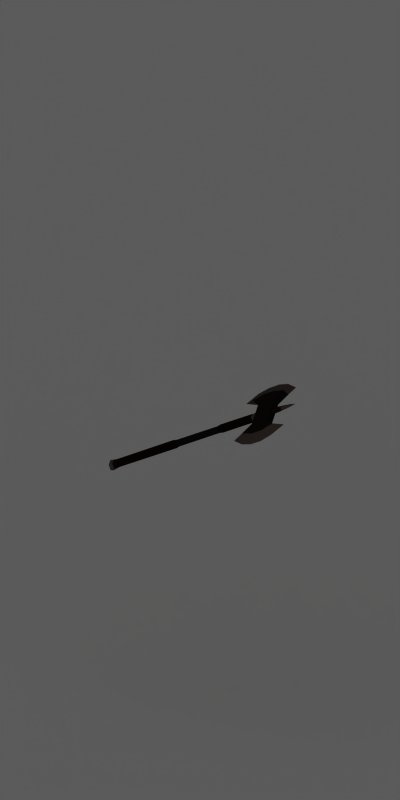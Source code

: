 # Source: loot_battle_axe.blend  (saved by Blender 2.77.0; exported with 4.5.12 LTS)
import bpy
from mathutils import Matrix  # noqa: F401  (used for matrix-valued properties, if any)

bpy.ops.wm.read_factory_settings(use_empty=True)
scene = bpy.context.scene
scene.name = 'Scene'

# ---- collections
col_collection_1 = bpy.data.collections.new('Collection 1'); scene.collection.children.link(col_collection_1)

# ---- materials (node trees are filled in below, after node groups)
mat_shadowcatcher = bpy.data.materials.new('ShadowCatcher')
mat_shadowcatcher.alpha_threshold = 0.0
mat_shadowcatcher.diffuse_color = (1.0, 1.0, 1.0, 1.0)
mat_shadowcatcher.roughness = 0.5
mat_shadowcatcher.line_color = (0.0, 0.0, 0.0, 0.666)
mat_iron = bpy.data.materials.new('Iron')
mat_iron.alpha_threshold = 0.0
mat_iron.diffuse_color = (0.06072, 0.04935, 0.04511, 1.0)
mat_iron.specular_color = (0.2957, 0.2589, 0.2356)
mat_iron.roughness = 0.5
mat_iron.specular_intensity = 1.0
mat_iron.line_color = (0.0, 0.0, 0.0, 1.0)
mat_steel = bpy.data.materials.new('Steel')
mat_steel.alpha_threshold = 0.0
mat_steel.preview_render_type = 'SHADERBALL'
mat_steel.diffuse_color = (0.3108, 0.2574, 0.2374, 1.0)
mat_steel.specular_color = (0.814, 0.7126, 0.6487)
mat_steel.roughness = 0.5
mat_steel.specular_intensity = 1.0
mat_steel.line_color = (0.0, 0.0, 0.0, 1.0)
mat_leather = bpy.data.materials.new('Leather')
mat_leather.alpha_threshold = 0.0
mat_leather.diffuse_color = (0.04696, 0.03028, 0.01848, 1.0)
mat_leather.specular_color = (0.42, 0.3405, 0.1776)
mat_leather.roughness = 0.5
mat_leather.line_color = (0.0, 0.0, 0.0, 1.0)

# ---- material node trees

# ---- world
world_world = bpy.data.worlds.new('World'); scene.world = world_world
world_world.color = (0.1, 0.1, 0.1)
world_world.use_sun_shadow = False
world_world.sun_shadow_jitter_overblur = 0.0
world_world.cycles.sampling_method = 'NONE'
world_world.cycles.sample_map_resolution = 256

# ---- cameras
cam_camera_001 = bpy.data.cameras.new('Camera.001')
cam_camera_001.type = 'ORTHO'
cam_camera_001.passepartout_alpha = 0.2
cam_camera_001.clip_end = 100.0
cam_camera_001.lens = 35.0
cam_camera_001.sensor_width = 32.0
cam_camera_001.sensor_height = 18.0
cam_camera_001.ortho_scale = 4.2
cam_camera_001.show_passepartout = False
cam_camera_001.show_safe_areas = True
cam_camera_001.dof.focus_distance = 0.0
cam_camera_001.dof.aperture_fstop = 128.0

# ---- lights
light_lamp = bpy.data.lights.new('Lamp', 'SUN')
light_lamp.transmission_factor = 0.0
light_lamp.angle = 1.571
light_lamp.energy = 1.0
light_lamp.shadow_buffer_clip_start = 0.5
light_lamp.shadow_soft_size = 1.0
light_lamp.shadow_cascade_max_distance = 1000.0
light_lamp.cycles.use_multiple_importance_sampling = False

# ---- meshes
me_plane = bpy.data.meshes.new('Plane')
me_plane.from_pydata([], [], [])
me_plane.use_remesh_preserve_volume = False
me_plane.use_remesh_preserve_attributes = False
me_plane.use_mirror_vertex_groups = False
me_plane.update()
me_plane_001 = bpy.data.meshes.new('Plane.001')
me_plane_001.from_pydata([(1.0, 1.0, 0.0), (1.0, -1.0, 0.0), (-1.0, -1.0, 0.0), (-1.0, 1.0, 0.0)], [], [(0, 3, 2, 1)])
me_plane_001.materials.append(mat_shadowcatcher)
me_plane_001.use_remesh_preserve_volume = False
me_plane_001.use_remesh_preserve_attributes = False
me_plane_001.use_mirror_vertex_groups = False
me_plane_001.update()
me_plane_004 = bpy.data.meshes.new('Plane.004')
me_plane_004.from_pydata([(0.3343, -0.05635, 3.933e-05), (0.3343, -0.05635, -0.01589), (0.3343, -0.05635, 0.01597), (0.2904, -0.09892, 0.01614), (0.2904, -0.09892, -0.01606), (0.2356, -0.1095, 3.758e-05), (0.3502, -0.1187, -0.01609), (0.3502, -0.1187, 0.01615), (0.3503, -0.1674, 2.539e-05), (0.3168, -0.1052, -0.01608), (0.3168, -0.1052, 0.01614), (0.2945, -0.1492, 3.149e-05), (0.3343, -0.01268, 0.01604), (0.3343, 0.009288, 0.01605), (0.3343, 0.009288, -0.01597), (0.3343, -0.01268, -0.01597), (0.3343, 0.05278, 3.762e-05), (0.3343, 0.008577, -0.01438), (0.3343, 0.008577, 0.01441), (0.3343, -0.0118, 0.01441), (0.3343, 0.02684, 1.34e-05), (0.3343, -0.03005, 1.34e-05), (0.3343, -0.01179, -0.01438), (-0.4752, 0.008654, -0.01453), (-0.4752, -0.02213, 1.329e-05), (-0.4752, -0.01187, 0.01456), (-0.4752, 0.01891, 1.329e-05), (-0.4752, 0.008654, 0.01456), (-0.4752, -0.01187, -0.01453), (-0.4939, 0.01032, -0.01631), (-0.4939, -0.01353, -0.01631), (-0.4939, -0.02546, 1.329e-05), (-0.4939, -0.01353, 0.01633), (-0.4939, 0.02224, 1.329e-05), (-0.4939, 0.01032, 0.01633), (-0.5134, 0.009026, 1.33e-05), (-0.5134, -0.01208, 1.33e-05), (-0.5114, -0.03085, 1.329e-05), (-0.5114, 0.01302, 0.01911), (-0.5114, 0.02764, 1.329e-05), (-0.5114, -0.01623, 0.01911), (-0.5114, -0.01623, -0.01908), (-0.5114, 0.01302, -0.01908), (0.4656, 0.1457, 3.147e-05), (0.4433, 0.1017, 0.01614), (0.4433, 0.1017, -0.01608), (0.5245, 0.1059, 3.754e-05), (0.4697, 0.09539, -0.01606), (0.4697, 0.09539, 0.01614), (0.3343, 0.05278, 0.01597), (0.3343, 0.05278, -0.01589), (0.4258, 0.05279, -0.01589), (0.4258, 0.05279, 0.01597), (0.4092, 0.1117, 0.01614), (0.4091, 0.1612, 2.228e-05), (0.2945, 0.1456, 3.149e-05), (0.3168, 0.1017, 0.01614), (0.3168, 0.1017, -0.01608), (0.3503, 0.1602, 2.539e-05), (0.3502, 0.1115, 0.01615), (0.3502, 0.1115, -0.01609), (0.2356, 0.1059, 3.758e-05), (0.2904, 0.09538, -0.01606), (0.2904, 0.09538, 0.01614), (0.4092, 0.1117, -0.01609), (-0.1457, -0.01245, -0.01533), (-0.1457, 0.009233, -0.01533), (-0.1457, 0.009233, 0.01536), (-0.1457, -0.01245, 0.01536), (-0.1457, 0.02007, 1.332e-05), (-0.1457, -0.02329, 1.332e-05), (0.4258, -0.05631, 0.01597), (0.4258, -0.05631, -0.01589), (0.4656, -0.1492, 3.147e-05), (0.4433, -0.1052, 0.01614), (0.4433, -0.1052, -0.01608), (0.4091, -0.1684, 2.228e-05), (0.4092, -0.1189, 0.01614), (0.4092, -0.1189, -0.01609), (0.5245, -0.1094, 3.754e-05), (0.4697, -0.09891, -0.01606), (0.4697, -0.09891, 0.01614), (0.3134, -0.01212, -0.01485), (0.3134, 0.008905, -0.01486), (0.3134, 0.008905, 0.01488), (0.3134, -0.01212, 0.01488), (0.3134, 0.01942, 1.333e-05), (0.3134, -0.02263, 1.333e-05), (0.1274, -0.01228, -0.01509), (0.1274, 0.009069, -0.01509), (0.1274, 0.009069, 0.01512), (0.1274, -0.01229, 0.01512), (0.1274, 0.01975, 1.332e-05), (0.1274, -0.02296, 1.332e-05), (-0.1281, -0.01047, -0.01254), (-0.1281, 0.00726, -0.01254), (-0.1281, 0.00726, 0.01256), (-0.1281, -0.01048, 0.01256), (-0.1281, 0.01613, 1.338e-05), (-0.1281, -0.01934, 1.338e-05), (0.1099, -0.01034, -0.01234), (0.1098, 0.007126, -0.01234), (0.1098, 0.007126, 0.01237), (0.1099, -0.01034, 0.01237), (0.1098, 0.01586, 1.337e-05), (0.1098, -0.01907, 1.337e-05), (0.4258, 0.02009, 0.0001987), (0.4258, 2.805e-05, 0.01206), (0.4258, -0.02036, -0.0001236), (0.4258, -0.0002943, -0.01199), (0.4775, 0.01566, 0.000161), (0.4775, -8.683e-06, 0.009428), (0.4775, -0.01593, -9.085e-05), (0.4775, -0.0002605, -0.009358), (0.5237, 0.008675, 0.0001031), (0.5237, -6.565e-05, 0.005272), (0.5237, -0.008947, -3.73e-05), (0.5237, -0.0002061, -0.005206), (0.5567, -0.0001366, 3.163e-05), (0.5567, -0.0001366, 3.163e-05), (0.5567, -0.0001366, 3.163e-05), (0.5567, -0.0001366, 3.163e-05)], [], [(49, 52, 53, 59), (2, 71, 12), (3, 4, 5), (0, 1, 4), (0, 3, 2), (0, 4, 3), (71, 52, 13, 12), (6, 9, 1), (9, 4, 1), (3, 10, 2), (10, 7, 2), (5, 11, 10, 3), (11, 8, 7, 10), (8, 11, 9, 6), (11, 5, 4, 9), (2, 7, 77, 71), (81, 71, 74), (74, 71, 77), (79, 81, 74, 73), (73, 74, 77, 76), (76, 78, 75, 73), (73, 75, 80, 79), (0, 15, 1), (12, 0, 2), (16, 20, 18, 13), (16, 14, 17, 20), (47, 48, 52, 51), (29, 33, 26, 23), (30, 29, 23, 28), (31, 30, 28, 24), (32, 31, 24, 25), (34, 32, 25, 27), (33, 34, 27, 26), (39, 38, 34, 33), (38, 40, 32, 34), (40, 37, 31, 32), (37, 41, 30, 31), (41, 42, 29, 30), (42, 39, 33, 29), (38, 39, 35), (38, 35, 36, 40), (40, 36, 37), (37, 36, 41), (41, 36, 35, 42), (39, 42, 35), (43, 46, 47, 45), (43, 54, 53, 44), (44, 53, 52), (46, 43, 44, 48), (107, 106, 52), (19, 21, 0, 12), (22, 15, 0, 21), (15, 22, 17, 14), (48, 44, 52), (54, 43, 45, 64), (48, 47, 46), (13, 49, 16), (14, 16, 50), (78, 6, 1, 72), (14, 51, 72, 15), (55, 57, 62, 61), (58, 60, 57, 55), (55, 56, 59, 58), (61, 63, 56, 55), (56, 49, 59), (63, 49, 56), (57, 50, 62), (60, 50, 57), (16, 63, 62), (16, 49, 63), (16, 62, 50), (63, 61, 62), (59, 53, 54, 58), (64, 60, 58, 54), (6, 78, 76, 8), (7, 8, 76, 77), (1, 15, 72), (13, 52, 49), (14, 50, 51), (23, 66, 65, 28), (83, 17, 22, 82), (25, 68, 67, 27), (85, 19, 18, 84), (26, 69, 66, 23), (86, 20, 17, 83), (24, 70, 68, 25), (87, 21, 19, 85), (27, 67, 69, 26), (84, 18, 20, 86), (28, 65, 70, 24), (82, 22, 21, 87), (75, 72, 80), (78, 72, 75), (45, 47, 51), (12, 13, 18, 19), (81, 80, 72, 71), (81, 79, 80), (64, 45, 51), (64, 51, 50, 60), (89, 83, 82, 88), (91, 85, 84, 90), (92, 86, 83, 89), (93, 87, 85, 91), (90, 84, 86, 92), (88, 82, 87, 93), (89, 88, 100, 101), (91, 90, 102, 103), (92, 89, 101, 104), (93, 91, 103, 105), (90, 92, 104, 102), (88, 93, 105, 100), (95, 101, 100, 94), (97, 103, 102, 96), (98, 104, 101, 95), (99, 105, 103, 97), (96, 102, 104, 98), (94, 100, 105, 99), (70, 65, 94, 99), (69, 67, 96, 98), (68, 70, 99, 97), (66, 69, 98, 95), (67, 68, 97, 96), (65, 66, 95, 94), (108, 109, 113, 112), (109, 51, 106), (107, 52, 71), (51, 109, 72), (52, 106, 51), (108, 72, 109), (72, 108, 71), (108, 107, 71), (112, 113, 117, 116), (106, 107, 111, 110), (109, 106, 110, 113), (107, 108, 112, 111), (116, 117, 121, 120), (110, 111, 115, 114), (113, 110, 114, 117), (111, 112, 116, 115), (121, 118, 119, 120), (114, 115, 119, 118), (117, 114, 118, 121), (115, 116, 120, 119)])
me_plane_004.polygons.foreach_set('use_smooth', [1, 1, 1, 1, 1, 1, 1, 1, 1, 1, 1, 1, 1, 1, 1, 1, 1, 1, 1, 1, 1, 1, 0, 0, 0, 0, 1, 1, 1, 1, 1, 1, 1, 1, 1, 1, 1, 1, 1, 1, 1, 1, 1, 1, 1, 1, 1, 1, 1, 1, 0, 0, 0, 1, 1, 1, 0, 0, 1, 1, 1, 1, 1, 1, 1, 1, 1, 1, 1, 1, 1, 1, 1, 1, 1, 1, 1, 1, 1, 1, 1, 1, 1, 1, 1, 1, 1, 1, 1, 1, 1, 1, 1, 1, 0, 1, 1, 1, 1, 1, 1, 1, 1, 1, 1, 1, 1, 1, 1, 1, 1, 1, 1, 1, 1, 1, 1, 1, 1, 1, 1, 1, 1, 1, 1, 1, 1, 1, 1, 1, 1, 1, 1, 1, 1, 1, 1, 1, 1, 1, 1, 1, 1])
me_plane_004.polygons.foreach_set('material_index', [0, 0, 1, 0, 0, 0, 0, 0, 0, 0, 0, 1, 1, 1, 1, 0, 0, 0, 1, 1, 1, 1, 0, 0, 0, 0, 0, 0, 0, 0, 0, 0, 0, 1, 1, 1, 1, 1, 1, 1, 1, 1, 1, 1, 1, 1, 1, 0, 1, 0, 0, 0, 0, 0, 1, 1, 0, 0, 0, 0, 1, 1, 1, 1, 0, 0, 0, 0, 0, 0, 0, 1, 1, 1, 1, 1, 0, 0, 0, 2, 1, 2, 1, 2, 1, 2, 1, 2, 1, 2, 1, 0, 0, 0, 0, 0, 1, 0, 0, 2, 2, 2, 2, 2, 2, 2, 2, 2, 2, 2, 2, 0, 0, 0, 0, 0, 0, 2, 2, 2, 2, 2, 2, 0, 0, 0, 0, 0, 0, 0, 0, 1, 0, 0, 0, 1, 1, 1, 1, 1, 1, 1, 1])
_k = set([(0, 1), (0, 2), (1, 4), (1, 15), (2, 3), (2, 12), (3, 5), (3, 10), (4, 5), (4, 9), (5, 11), (6, 9), (6, 78), (7, 10), (7, 77), (8, 11), (8, 76), (12, 13), (13, 49), (14, 15), (14, 50), (16, 49), (16, 50), (17, 20), (17, 83), (18, 20), (18, 84), (19, 21), (19, 85), (20, 86), (21, 22), (21, 87), (22, 82), (23, 29), (24, 31), (25, 32), (26, 33), (27, 34), (28, 30), (29, 42), (30, 41), (31, 37), (32, 40), (33, 39), (34, 38), (37, 40), (37, 41), (38, 39), (38, 40), (39, 42), (41, 42), (43, 46), (43, 54), (44, 48), (44, 53), (45, 47), (45, 64), (46, 47), (46, 48), (47, 51), (48, 52), (49, 63), (50, 62), (51, 72), (52, 71), (53, 59), (54, 58), (55, 58), (55, 61), (56, 59), (56, 63), (57, 60), (57, 62), (60, 64), (61, 62), (61, 63), (71, 81), (72, 80), (73, 76), (73, 79), (74, 77), (74, 81), (75, 78), (75, 80), (79, 80), (79, 81), (94, 100), (95, 101), (96, 102), (97, 103), (98, 104), (99, 105), (106, 107), (106, 109), (107, 108), (108, 109), (110, 114), (111, 115), (112, 116), (113, 117), (114, 118), (115, 119), (116, 120), (117, 121), (118, 119), (118, 121), (119, 120), (120, 121)])
me_plane_004.attributes.new('sharp_edge', 'BOOLEAN', 'EDGE').data.foreach_set('value', [ (min(e.vertices), max(e.vertices)) in _k for e in me_plane_004.edges])
_uv = me_plane_004.uv_layers.new(name='UVMap')
_uv.uv.foreach_set('vector', [0.3042, 0.262, 0.3043, 0.1399, 0.3828, 0.1622, 0.3825, 0.2407, 0.1585, 0.262, 0.1586, 0.1399, 0.2168, 0.262, 0.5385, 0.5983, 0.5384, 0.6413, 0.4639, 0.6198, 0.6201, 0.6198, 0.6201, 0.6411, 0.5384, 0.6413, 0.6201, 0.6198, 0.5385, 0.5983, 0.6202, 0.5986, 0.6201, 0.6198, 0.5384, 0.6413, 0.5385, 0.5983, 0.1586, 0.1399, 0.3043, 0.1399, 0.2462, 0.262, 0.2168, 0.262, 0.07552, 0.563, 0.09312, 0.5182, 0.1586, 0.5416, 0.09312, 0.5182, 0.1014, 0.4829, 0.1586, 0.5416, 0.1013, 0.3206, 0.09301, 0.2853, 0.1585, 0.262, 0.09301, 0.2853, 0.07545, 0.2405, 0.1585, 0.262, 0.08151, 0.3959, 0.03053, 0.3154, 0.09301, 0.2853, 0.1013, 0.3206, 0.03053, 0.3154, 0.007013, 0.2405, 0.07545, 0.2405, 0.09301, 0.2853, 0.007085, 0.5628, 0.03067, 0.488, 0.09312, 0.5182, 0.07552, 0.563, 0.03067, 0.488, 0.08173, 0.4075, 0.1014, 0.4829, 0.09312, 0.5182, 0.1585, 0.262, 0.07545, 0.2405, 0.07527, 0.1621, 0.1586, 0.1399, 0.1015, 0.08115, 0.1586, 0.1399, 0.09313, 0.1165, 0.09313, 0.1165, 0.1586, 0.1399, 0.07527, 0.1621, 0.08181, 0.0058, 0.1015, 0.08115, 0.09313, 0.1165, 0.0307, 0.08619, 0.0307, 0.08619, 0.09313, 0.1165, 0.07527, 0.1621, 0.0058, 0.1619, 0.0058, 0.6415, 0.07527, 0.6414, 0.09308, 0.687, 0.03062, 0.7172, 0.03062, 0.7172, 0.09308, 0.687, 0.1014, 0.7223, 0.08166, 0.7977, 0.6201, 0.6198, 0.6785, 0.6412, 0.6201, 0.6411, 0.6785, 0.5985, 0.6201, 0.6198, 0.6202, 0.5986, 0.7659, 0.6199, 0.7312, 0.6199, 0.7069, 0.6007, 0.7078, 0.5985, 0.7659, 0.6199, 0.7078, 0.6413, 0.7068, 0.6391, 0.7312, 0.6199, 0.8476, 0.6644, 0.8476, 0.7074, 0.7659, 0.7072, 0.7659, 0.6646, 0.5309, 0.02957, 0.5577, 0.03359, 0.5517, 0.05806, 0.5284, 0.05477, 0.4986, 0.0296, 0.5309, 0.02957, 0.5284, 0.05477, 0.5012, 0.05479, 0.4718, 0.03359, 0.4986, 0.0296, 0.5012, 0.05479, 0.4779, 0.05807, 0.4986, 0.3722, 0.4718, 0.3682, 0.4779, 0.3437, 0.5012, 0.347, 0.5309, 0.3722, 0.4986, 0.3722, 0.5012, 0.347, 0.5284, 0.347, 0.5577, 0.3682, 0.5309, 0.3722, 0.5284, 0.347, 0.5517, 0.3437, 0.5657, 0.391, 0.5343, 0.3959, 0.5309, 0.3722, 0.5577, 0.3682, 0.5343, 0.3959, 0.4954, 0.3959, 0.4986, 0.3722, 0.5309, 0.3722, 0.4954, 0.3959, 0.4639, 0.391, 0.4718, 0.3682, 0.4986, 0.3722, 0.4639, 0.01072, 0.4954, 0.005828, 0.4986, 0.0296, 0.4718, 0.03359, 0.4954, 0.005828, 0.5343, 0.0058, 0.5309, 0.02957, 0.4986, 0.0296, 0.5343, 0.0058, 0.5657, 0.01072, 0.5577, 0.03359, 0.5309, 0.02957, 0.5226, 0.06968, 0.5422, 0.09532, 0.5172, 0.09531, 0.5226, 0.06968, 0.5172, 0.09531, 0.4891, 0.0953, 0.4835, 0.06967, 0.4835, 0.06967, 0.4891, 0.0953, 0.4639, 0.09529, 0.4639, 0.09529, 0.4891, 0.0953, 0.4835, 0.1209, 0.4835, 0.1209, 0.4891, 0.0953, 0.5172, 0.09531, 0.5226, 0.1209, 0.5422, 0.09532, 0.5226, 0.1209, 0.5172, 0.09531, 0.4321, 0.7172, 0.3812, 0.7977, 0.3614, 0.7224, 0.3697, 0.6871, 0.4322, 0.08655, 0.4523, 0.1622, 0.3828, 0.1622, 0.3698, 0.1167, 0.3698, 0.1167, 0.3828, 0.1622, 0.3043, 0.1399, 0.3813, 0.006095, 0.4322, 0.08655, 0.3698, 0.1167, 0.3615, 0.08134, 0.6954, 0.702, 0.7222, 0.6861, 0.7659, 0.7072, 0.6796, 0.6007, 0.6553, 0.6199, 0.6201, 0.6198, 0.6785, 0.5985, 0.6796, 0.6391, 0.6785, 0.6412, 0.6201, 0.6198, 0.6553, 0.6199, 0.6785, 0.6412, 0.6796, 0.6391, 0.7068, 0.6391, 0.7078, 0.6413, 0.3615, 0.08134, 0.3698, 0.1167, 0.3043, 0.1399, 0.4523, 0.6417, 0.4321, 0.7172, 0.3697, 0.6871, 0.3828, 0.6416, 0.8476, 0.7074, 0.8476, 0.6644, 0.9221, 0.6859, 0.7078, 0.5985, 0.7659, 0.5986, 0.7659, 0.6199, 0.7078, 0.6413, 0.7659, 0.6199, 0.7659, 0.6412, 0.07527, 0.6414, 0.07552, 0.563, 0.1586, 0.5416, 0.1586, 0.6637, 0.2462, 0.5416, 0.3043, 0.6637, 0.1586, 0.6637, 0.2169, 0.5416, 0.4322, 0.4883, 0.3698, 0.5183, 0.3616, 0.483, 0.3814, 0.4078, 0.451, 0.563, 0.3826, 0.563, 0.3698, 0.5183, 0.4322, 0.4883, 0.4321, 0.3155, 0.3697, 0.2854, 0.3825, 0.2407, 0.451, 0.2408, 0.3812, 0.3959, 0.3614, 0.3207, 0.3697, 0.2854, 0.4321, 0.3155, 0.3697, 0.2854, 0.3042, 0.262, 0.3825, 0.2407, 0.3614, 0.3207, 0.3042, 0.262, 0.3697, 0.2854, 0.3698, 0.5183, 0.3043, 0.5416, 0.3616, 0.483, 0.3826, 0.563, 0.3043, 0.5416, 0.3698, 0.5183, 0.7659, 0.6199, 0.8476, 0.5984, 0.8476, 0.6414, 0.7659, 0.6199, 0.7659, 0.5986, 0.8476, 0.5984, 0.7659, 0.6199, 0.8476, 0.6414, 0.7659, 0.6412, 0.8476, 0.5984, 0.9222, 0.6199, 0.8476, 0.6414, 0.3825, 0.2407, 0.3828, 0.1622, 0.4523, 0.1622, 0.451, 0.2408, 0.3828, 0.6416, 0.3826, 0.563, 0.451, 0.563, 0.4523, 0.6417, 0.07552, 0.563, 0.07527, 0.6414, 0.0058, 0.6415, 0.007085, 0.5628, 0.07545, 0.2405, 0.007013, 0.2405, 0.0058, 0.1619, 0.07527, 0.1621, 0.1586, 0.5416, 0.2169, 0.5416, 0.1586, 0.6637, 0.2462, 0.262, 0.3043, 0.1399, 0.3042, 0.262, 0.2462, 0.5416, 0.3043, 0.5416, 0.3043, 0.6637, 0.4639, 0.7444, 0.9035, 0.7441, 0.9035, 0.7726, 0.4639, 0.7719, 0.5989, 0.8391, 0.6258, 0.8394, 0.6258, 0.8658, 0.5989, 0.8661, 0.4639, 0.4332, 0.9035, 0.4326, 0.9035, 0.4612, 0.4639, 0.4606, 0.5988, 0.9373, 0.6258, 0.9376, 0.6258, 0.9641, 0.5988, 0.9643, 0.4639, 0.7206, 0.9045, 0.719, 0.9035, 0.7441, 0.4639, 0.7444, 0.5991, 0.8157, 0.6271, 0.8093, 0.6258, 0.8394, 0.5989, 0.8391, 0.4639, 0.4093, 0.9045, 0.4075, 0.9035, 0.4326, 0.4639, 0.4332, 0.599, 0.9139, 0.627, 0.9075, 0.6258, 0.9376, 0.5988, 0.9373, 0.4639, 0.4606, 0.9035, 0.4612, 0.9045, 0.4862, 0.4639, 0.4844, 0.5988, 0.9643, 0.6258, 0.9641, 0.627, 0.9942, 0.599, 0.9878, 0.4639, 0.7719, 0.9035, 0.7726, 0.9045, 0.7977, 0.4639, 0.7957, 0.5989, 0.8661, 0.6258, 0.8658, 0.6271, 0.8959, 0.5991, 0.8896, 0.09308, 0.687, 0.1586, 0.6637, 0.1014, 0.7223, 0.07527, 0.6414, 0.1586, 0.6637, 0.09308, 0.687, 0.3697, 0.6871, 0.3614, 0.7224, 0.3043, 0.6637, 0.6785, 0.5985, 0.7078, 0.5985, 0.7069, 0.6007, 0.6796, 0.6007, 0.5384, 0.7074, 0.5385, 0.6644, 0.6202, 0.6646, 0.6202, 0.7072, 0.5384, 0.7074, 0.4639, 0.6859, 0.5385, 0.6644, 0.3828, 0.6416, 0.3697, 0.6871, 0.3043, 0.6637, 0.3828, 0.6416, 0.3043, 0.6637, 0.3043, 0.5416, 0.3826, 0.563, 0.3603, 0.8393, 0.5989, 0.8391, 0.5989, 0.8661, 0.3603, 0.8664, 0.3603, 0.937, 0.5988, 0.9373, 0.5988, 0.9643, 0.3602, 0.9642, 0.3595, 0.8155, 0.5991, 0.8157, 0.5989, 0.8391, 0.3603, 0.8393, 0.3596, 0.9133, 0.599, 0.9139, 0.5988, 0.9373, 0.3603, 0.937, 0.3602, 0.9642, 0.5988, 0.9643, 0.599, 0.9878, 0.3595, 0.988, 0.3603, 0.8664, 0.5989, 0.8661, 0.5991, 0.8896, 0.3596, 0.8902, 0.3603, 0.8393, 0.3603, 0.8664, 0.3367, 0.865, 0.3366, 0.8407, 0.3603, 0.937, 0.3602, 0.9642, 0.3366, 0.9628, 0.3366, 0.9385, 0.3595, 0.8155, 0.3603, 0.8393, 0.3366, 0.8407, 0.336, 0.8198, 0.3596, 0.9133, 0.3603, 0.937, 0.3366, 0.9385, 0.336, 0.9176, 0.3602, 0.9642, 0.3595, 0.988, 0.336, 0.9837, 0.3366, 0.9628, 0.3603, 0.8664, 0.3596, 0.8902, 0.3361, 0.8859, 0.3367, 0.865, 0.005847, 0.8413, 0.3366, 0.8407, 0.3367, 0.865, 0.00592, 0.866, 0.00584, 0.9379, 0.3366, 0.9385, 0.3366, 0.9628, 0.005807, 0.9625, 0.0058, 0.82, 0.336, 0.8198, 0.3366, 0.8407, 0.005847, 0.8413, 0.005867, 0.9166, 0.336, 0.9176, 0.3366, 0.9385, 0.00584, 0.9379, 0.005807, 0.9625, 0.3366, 0.9628, 0.336, 0.9837, 0.0058, 0.9838, 0.00592, 0.866, 0.3367, 0.865, 0.3361, 0.8859, 0.00599, 0.8873, 0.9045, 0.7977, 0.9035, 0.7726, 0.9276, 0.771, 0.9292, 0.7926, 0.9045, 0.4862, 0.9035, 0.4612, 0.9275, 0.4594, 0.9292, 0.4811, 0.9035, 0.4326, 0.9045, 0.4075, 0.9292, 0.4126, 0.9276, 0.4343, 0.9035, 0.7441, 0.9045, 0.719, 0.9293, 0.7241, 0.9275, 0.7458, 0.9035, 0.4612, 0.9035, 0.4326, 0.9276, 0.4343, 0.9275, 0.4594, 0.9035, 0.7726, 0.9035, 0.7441, 0.9275, 0.7458, 0.9276, 0.771, 0.705, 0.5418, 0.7065, 0.5408, 0.7085, 0.5441, 0.7074, 0.5448, 0.695, 0.6698, 0.7659, 0.6646, 0.7222, 0.6861, 0.6954, 0.702, 0.7659, 0.7072, 0.6202, 0.7072, 0.7659, 0.6646, 0.695, 0.6698, 0.6202, 0.6646, 0.7659, 0.7072, 0.7222, 0.6861, 0.7659, 0.6646, 0.6682, 0.6857, 0.6202, 0.6646, 0.695, 0.6698, 0.6202, 0.6646, 0.6682, 0.6857, 0.6202, 0.7072, 0.6682, 0.6857, 0.6954, 0.702, 0.6202, 0.7072, 0.7074, 0.5448, 0.7085, 0.5441, 0.7102, 0.5469, 0.7096, 0.5474, 0.4639, 0.5867, 0.4639, 0.5427, 0.5615, 0.5452, 0.5618, 0.5795, 0.7065, 0.5408, 0.708, 0.54, 0.7096, 0.5434, 0.7085, 0.5441, 0.4639, 0.5427, 0.4663, 0.4978, 0.5637, 0.5104, 0.5615, 0.5452, 0.7096, 0.5474, 0.7102, 0.5469, 0.7115, 0.549, 0.7115, 0.549, 0.5618, 0.5795, 0.5615, 0.5452, 0.6486, 0.5475, 0.6492, 0.5667, 0.7085, 0.5441, 0.7096, 0.5434, 0.7109, 0.5466, 0.7102, 0.5469, 0.5615, 0.5452, 0.5637, 0.5104, 0.6503, 0.528, 0.6486, 0.5475, 0.7115, 0.549, 0.7115, 0.5491, 0.7115, 0.549, 0.7115, 0.549, 0.6492, 0.5667, 0.6486, 0.5475, 0.7115, 0.549, 0.7115, 0.5491, 0.7102, 0.5469, 0.7109, 0.5466, 0.7115, 0.549, 0.7115, 0.549, 0.6486, 0.5475, 0.6503, 0.528, 0.7115, 0.5489, 0.7115, 0.549])
me_plane_004.materials.append(mat_iron)
me_plane_004.materials.append(mat_steel)
me_plane_004.materials.append(mat_leather)
me_plane_004.use_remesh_preserve_volume = False
me_plane_004.use_remesh_preserve_attributes = False
me_plane_004.use_mirror_vertex_groups = False
me_plane_004.update()

# ---- objects
ob_camera = bpy.data.objects.new('Camera', cam_camera_001)
ob_lamp = bpy.data.objects.new('Lamp', light_lamp)
ob_renderplatform = bpy.data.objects.new('RenderPlatform', me_plane)
ob_shadowplane = bpy.data.objects.new('ShadowPlane', me_plane_001)
ob_battleaxe = bpy.data.objects.new('BattleAxe', me_plane_004)

# ---- transforms, parenting, visibility, modifiers, constraints
ob_camera.location = (5.0, -5.0, 5.9)
ob_camera.rotation_euler = (1.047, 0.0, 0.7854)
ob_camera.lock_rotations_4d = False
ob_camera.empty_display_type = 'ARROWS'
ob_camera.lineart.crease_threshold = 0.0
ob_lamp.location = (2.5, -5.0, 7.5)
ob_lamp.rotation_euler = (0.4847, 0.4381, -0.2138)
ob_lamp.lock_rotations_4d = False
ob_lamp.empty_display_type = 'ARROWS'
ob_lamp.lineart.crease_threshold = 0.0
ob_renderplatform.location = (0.0, 0.0, 0.0)
ob_renderplatform.rotation_euler = (0.0, 0.0, -238.8)
ob_renderplatform.lock_rotations_4d = False
ob_renderplatform.empty_display_type = 'ARROWS'
ob_renderplatform.lineart.crease_threshold = 0.0
ob_shadowplane.location = (0.0, 0.0, 0.0)
ob_shadowplane.scale = (10.0, 10.0, 10.0)
ob_shadowplane.lock_rotations_4d = False
ob_shadowplane.empty_display_type = 'ARROWS'
ob_shadowplane.lineart.crease_threshold = 0.0
ob_battleaxe.location = (2.98e-08, 0.0, 1.6)
ob_battleaxe.rotation_euler = (0.4145, -0.55, 0.2899)
ob_battleaxe.scale = (1.2, 1.2, 1.2)
ob_battleaxe.lineart.crease_threshold = 0.0
_m = ob_battleaxe.modifiers.new('EdgeSplit', 'EDGE_SPLIT')
_m.use_edge_angle = False

# ---- collection membership
col_collection_1.objects.link(ob_camera)
col_collection_1.objects.link(ob_lamp)
col_collection_1.objects.link(ob_renderplatform)
col_collection_1.objects.link(ob_shadowplane)
col_collection_1.objects.link(ob_battleaxe)

# ---- scene / render settings (as saved in the file)
scene.camera = ob_camera
scene.frame_start = 1; scene.frame_end = 6; scene.frame_set(1)
scene.render.engine = 'BLENDER_EEVEE_NEXT'
scene.render.image_settings.compression = 90
scene.render.resolution_x = 256
scene.render.resolution_y = 512
scene.render.resolution_percentage = 25
scene.render.pixel_aspect_x = 100.0
scene.render.pixel_aspect_y = 100.0
scene.render.fps = 10
scene.render.dither_intensity = 0.0
scene.render.use_compositing = False
scene.render.use_sequencer = False
scene.render.use_bake_selected_to_active = True
scene.render.bake_margin = 2
scene.render.bake_bias = 0.0
scene.render.use_stamp_time = False
scene.render.use_stamp_date = False
scene.render.use_stamp_frame = False
scene.render.use_stamp_camera = False
scene.render.use_stamp_scene = False
scene.render.use_stamp_filename = False
scene.render.use_stamp_render_time = False
scene.render.stamp_font_size = 0
scene.cycles.use_denoising = False
scene.cycles.samples = 10
scene.cycles.sampling_pattern = 'TABULATED_SOBOL'
scene.cycles.light_sampling_threshold = 0.0
scene.cycles.use_adaptive_sampling = False
scene.cycles.use_light_tree = False
scene.cycles.blur_glossy = 0.0
scene.cycles.volume_bounces = 1
scene.cycles.pixel_filter_type = 'GAUSSIAN'
scene.cycles.sample_clamp_indirect = 0.0
scene.view_settings.view_transform = 'Raw'
bpy.context.view_layer.update()
